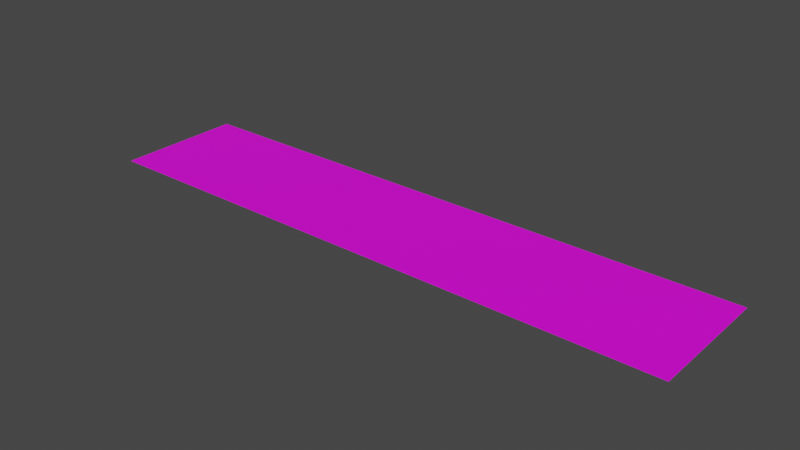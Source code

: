 # Source: ground.blend  (saved by Blender 2.93.21; exported with 4.5.12 LTS)
import bpy
from mathutils import Matrix  # noqa: F401  (used for matrix-valued properties, if any)

bpy.ops.wm.read_factory_settings(use_empty=True)
scene = bpy.context.scene
scene.name = 'Scene'

# ---- collections
col_collection = bpy.data.collections.new('Collection'); scene.collection.children.link(col_collection)

# ---- images (referenced by path relative to the original .blend; pixels are not part of the script)
import os
ASSET_DIR = os.environ.get("B2B_ASSET_DIR", "")  # directory of the original .blend (textures are referenced by path, not embedded)
HERE = os.path.dirname(os.path.abspath(__file__))  # packed textures are extracted next to this script under _unpacked/

def load_image(name, relpath, width, height, colorspace="sRGB"):
    """Load a texture the original file referenced (path relative to the .blend, or extracted next to this script)."""
    p = next((c for c in (os.path.join(HERE, relpath), os.path.join(ASSET_DIR, relpath)) if relpath and os.path.exists(c)), "")
    if p:
        img = bpy.data.images.load(p, check_existing=True)
        img.name = name
    else:  # same state as the original file: an image datablock whose file is absent (Cycles renders it pink)
        img = bpy.data.images.new(name, width, height)
        img.source = "FILE"
        img.filepath = "//" + (relpath or name)
    img.colorspace_settings.name = colorspace
    return img
img_ghiaia1_jpg_002 = load_image('ghiaia1.jpg.002', 'ghiaia1.jpg', 1024, 1024, 'sRGB')
img_ghiaia1_jpg_001 = load_image('ghiaia1.jpg.001', 'ghiaia1.jpg', 1024, 1024, 'sRGB')
img_ghiaia1_jpg_003 = load_image('ghiaia1.jpg.003', 'ghiaia1.jpg', 1024, 1024, 'sRGB')
img_ghiaia1_jpg_004 = load_image('ghiaia1.jpg.004', 'ghiaia1.jpg', 1024, 1024, 'sRGB')
img_ghiaia1_jpg_005 = load_image('ghiaia1.jpg.005', 'ghiaia1.jpg', 1024, 1024, 'sRGB')
img_ghiaia1_jpg_006 = load_image('ghiaia1.jpg.006', 'ghiaia1.jpg', 1024, 1024, 'sRGB')
img_ghiaia1_jpg_007 = load_image('ghiaia1.jpg.007', 'ghiaia1.jpg', 1024, 1024, 'sRGB')
img_ghiaia1_jpg_008 = load_image('ghiaia1.jpg.008', 'ghiaia1.jpg', 1024, 1024, 'sRGB')
img_grass_texture_jpg = load_image('grass-texture.jpg', 'grass-texture.jpg', 1024, 1024, 'sRGB')

# ---- materials (node trees are filled in below, after node groups)
mat_gravel = bpy.data.materials.new('gravel')
mat_gravel.use_transparent_shadow = False
mat_gravel_001 = bpy.data.materials.new('gravel.001')
mat_gravel_001.use_transparent_shadow = False
mat_gravel_002 = bpy.data.materials.new('gravel.002')
mat_gravel_002.use_transparent_shadow = False
mat_gravel_003 = bpy.data.materials.new('gravel.003')
mat_gravel_003.use_transparent_shadow = False
mat_gravel_004 = bpy.data.materials.new('gravel.004')
mat_gravel_004.use_transparent_shadow = False
mat_gravel_005 = bpy.data.materials.new('gravel.005')
mat_gravel_005.use_transparent_shadow = False
mat_gravel_006 = bpy.data.materials.new('gravel.006')
mat_gravel_006.use_transparent_shadow = False
mat_gravel_007 = bpy.data.materials.new('gravel.007')
mat_gravel_007.use_transparent_shadow = False
mat_campo = bpy.data.materials.new('campo')
mat_campo.use_transparent_shadow = False

# ---- material node trees
mat_gravel.use_nodes = True; mat_gravel.node_tree.nodes.clear()
_N = mat_gravel.node_tree.nodes; _L = mat_gravel.node_tree.links
n0 = _N.new('ShaderNodeBsdfPrincipled'); n0.name = 'Principled BSDF'; n0.location = (10, 300)
n0.distribution = 'GGX'
n0.subsurface_method = 'BURLEY'
n0.inputs[3].default_value = 1.45
n0.inputs[27].default_value = (0.0, 0.0, 0.0, 1.0)
n0.inputs[28].default_value = 1.0
n1 = _N.new('ShaderNodeOutputMaterial'); n1.name = 'Material Output'; n1.location = (300, 300)
n2 = _N.new('ShaderNodeTexImage'); n2.name = 'Image Texture'; n2.location = (-190, 260)
n2.image = img_ghiaia1_jpg_002
_L.new(n0.outputs[0], n1.inputs[0])
_L.new(n2.outputs[0], n0.inputs[0])
n1.is_active_output = True
mat_gravel_001.use_nodes = True; mat_gravel_001.node_tree.nodes.clear()
_N = mat_gravel_001.node_tree.nodes; _L = mat_gravel_001.node_tree.links
n0 = _N.new('ShaderNodeBsdfPrincipled'); n0.name = 'Principled BSDF'; n0.location = (10, 300)
n0.distribution = 'GGX'
n0.subsurface_method = 'BURLEY'
n0.inputs[3].default_value = 1.45
n0.inputs[27].default_value = (0.0, 0.0, 0.0, 1.0)
n0.inputs[28].default_value = 1.0
n1 = _N.new('ShaderNodeOutputMaterial'); n1.name = 'Material Output'; n1.location = (300, 300)
n2 = _N.new('ShaderNodeTexImage'); n2.name = 'Image Texture'; n2.location = (-190, 260)
n2.image = img_ghiaia1_jpg_001
_L.new(n0.outputs[0], n1.inputs[0])
_L.new(n2.outputs[0], n0.inputs[0])
n1.is_active_output = True
mat_gravel_002.use_nodes = True; mat_gravel_002.node_tree.nodes.clear()
_N = mat_gravel_002.node_tree.nodes; _L = mat_gravel_002.node_tree.links
n0 = _N.new('ShaderNodeBsdfPrincipled'); n0.name = 'Principled BSDF'; n0.location = (10, 300)
n0.distribution = 'GGX'
n0.subsurface_method = 'BURLEY'
n0.inputs[3].default_value = 1.45
n0.inputs[27].default_value = (0.0, 0.0, 0.0, 1.0)
n0.inputs[28].default_value = 1.0
n1 = _N.new('ShaderNodeOutputMaterial'); n1.name = 'Material Output'; n1.location = (300, 300)
n2 = _N.new('ShaderNodeTexImage'); n2.name = 'Image Texture'; n2.location = (-190, 260)
n2.image = img_ghiaia1_jpg_003
_L.new(n0.outputs[0], n1.inputs[0])
_L.new(n2.outputs[0], n0.inputs[0])
n1.is_active_output = True
mat_gravel_003.use_nodes = True; mat_gravel_003.node_tree.nodes.clear()
_N = mat_gravel_003.node_tree.nodes; _L = mat_gravel_003.node_tree.links
n0 = _N.new('ShaderNodeBsdfPrincipled'); n0.name = 'Principled BSDF'; n0.location = (10, 300)
n0.distribution = 'GGX'
n0.subsurface_method = 'BURLEY'
n0.inputs[3].default_value = 1.45
n0.inputs[27].default_value = (0.0, 0.0, 0.0, 1.0)
n0.inputs[28].default_value = 1.0
n1 = _N.new('ShaderNodeOutputMaterial'); n1.name = 'Material Output'; n1.location = (300, 300)
n2 = _N.new('ShaderNodeTexImage'); n2.name = 'Image Texture'; n2.location = (-190, 260)
n2.image = img_ghiaia1_jpg_004
_L.new(n0.outputs[0], n1.inputs[0])
_L.new(n2.outputs[0], n0.inputs[0])
n1.is_active_output = True
mat_gravel_004.use_nodes = True; mat_gravel_004.node_tree.nodes.clear()
_N = mat_gravel_004.node_tree.nodes; _L = mat_gravel_004.node_tree.links
n0 = _N.new('ShaderNodeBsdfPrincipled'); n0.name = 'Principled BSDF'; n0.location = (10, 300)
n0.distribution = 'GGX'
n0.subsurface_method = 'BURLEY'
n0.inputs[3].default_value = 1.45
n0.inputs[27].default_value = (0.0, 0.0, 0.0, 1.0)
n0.inputs[28].default_value = 1.0
n1 = _N.new('ShaderNodeOutputMaterial'); n1.name = 'Material Output'; n1.location = (300, 300)
n2 = _N.new('ShaderNodeTexImage'); n2.name = 'Image Texture'; n2.location = (-190, 260)
n2.image = img_ghiaia1_jpg_005
_L.new(n0.outputs[0], n1.inputs[0])
_L.new(n2.outputs[0], n0.inputs[0])
n1.is_active_output = True
mat_gravel_005.use_nodes = True; mat_gravel_005.node_tree.nodes.clear()
_N = mat_gravel_005.node_tree.nodes; _L = mat_gravel_005.node_tree.links
n0 = _N.new('ShaderNodeBsdfPrincipled'); n0.name = 'Principled BSDF'; n0.location = (10, 300)
n0.distribution = 'GGX'
n0.subsurface_method = 'BURLEY'
n0.inputs[3].default_value = 1.45
n0.inputs[27].default_value = (0.0, 0.0, 0.0, 1.0)
n0.inputs[28].default_value = 1.0
n1 = _N.new('ShaderNodeOutputMaterial'); n1.name = 'Material Output'; n1.location = (300, 300)
n2 = _N.new('ShaderNodeTexImage'); n2.name = 'Image Texture'; n2.location = (-190, 260)
n2.image = img_ghiaia1_jpg_006
_L.new(n0.outputs[0], n1.inputs[0])
_L.new(n2.outputs[0], n0.inputs[0])
n1.is_active_output = True
mat_gravel_006.use_nodes = True; mat_gravel_006.node_tree.nodes.clear()
_N = mat_gravel_006.node_tree.nodes; _L = mat_gravel_006.node_tree.links
n0 = _N.new('ShaderNodeBsdfPrincipled'); n0.name = 'Principled BSDF'; n0.location = (10, 300)
n0.distribution = 'GGX'
n0.subsurface_method = 'BURLEY'
n0.inputs[3].default_value = 1.45
n0.inputs[27].default_value = (0.0, 0.0, 0.0, 1.0)
n0.inputs[28].default_value = 1.0
n1 = _N.new('ShaderNodeOutputMaterial'); n1.name = 'Material Output'; n1.location = (300, 300)
n2 = _N.new('ShaderNodeTexImage'); n2.name = 'Image Texture'; n2.location = (-190, 260)
n2.image = img_ghiaia1_jpg_007
_L.new(n0.outputs[0], n1.inputs[0])
_L.new(n2.outputs[0], n0.inputs[0])
n1.is_active_output = True
mat_gravel_007.use_nodes = True; mat_gravel_007.node_tree.nodes.clear()
_N = mat_gravel_007.node_tree.nodes; _L = mat_gravel_007.node_tree.links
n0 = _N.new('ShaderNodeBsdfPrincipled'); n0.name = 'Principled BSDF'; n0.location = (10, 300)
n0.distribution = 'GGX'
n0.subsurface_method = 'BURLEY'
n0.inputs[3].default_value = 1.45
n0.inputs[27].default_value = (0.0, 0.0, 0.0, 1.0)
n0.inputs[28].default_value = 1.0
n1 = _N.new('ShaderNodeOutputMaterial'); n1.name = 'Material Output'; n1.location = (300, 300)
n2 = _N.new('ShaderNodeTexImage'); n2.name = 'Image Texture'; n2.location = (-190, 260)
n2.image = img_ghiaia1_jpg_008
_L.new(n0.outputs[0], n1.inputs[0])
_L.new(n2.outputs[0], n0.inputs[0])
n1.is_active_output = True
mat_campo.use_nodes = True; mat_campo.node_tree.nodes.clear()
_N = mat_campo.node_tree.nodes; _L = mat_campo.node_tree.links
n0 = _N.new('ShaderNodeBsdfPrincipled'); n0.name = 'Principled BSDF'; n0.location = (10, 300)
n0.distribution = 'GGX'
n0.subsurface_method = 'BURLEY'
n0.inputs[3].default_value = 1.45
n0.inputs[27].default_value = (0.0, 0.0, 0.0, 1.0)
n1 = _N.new('ShaderNodeOutputMaterial'); n1.name = 'Material Output'; n1.location = (300, 300)
n2 = _N.new('ShaderNodeTexImage'); n2.name = 'Image Texture'; n2.location = (-280, 260)
n2.image = img_grass_texture_jpg
_L.new(n0.outputs[0], n1.inputs[0])
_L.new(n2.outputs[0], n0.inputs[0])
n1.is_active_output = True

# ---- world
world_world = bpy.data.worlds.new('World'); scene.world = world_world
world_world.use_nodes = True; world_world.node_tree.nodes.clear()
_N = world_world.node_tree.nodes; _L = world_world.node_tree.links
n0 = _N.new('ShaderNodeOutputWorld'); n0.name = 'World Output'; n0.location = (300, 300)
n1 = _N.new('ShaderNodeBackground'); n1.name = 'Background'; n1.location = (10, 300)
n1.inputs[0].default_value = (0.05088, 0.05088, 0.05088, 1.0)
_L.new(n1.outputs[0], n0.inputs[0])
n0.is_active_output = True
world_world.color = (0.05088, 0.05088, 0.05088)
world_world.use_sun_shadow = False
world_world.sun_shadow_jitter_overblur = 0.0

# ---- meshes
me_plane = bpy.data.meshes.new('Plane')
me_plane.from_pydata([(-80.0, -16.0, 0.0), (80.0, -16.0, 0.0), (-80.0, 16.0, 0.0), (80.0, 16.0, 0.0)], [], [(0, 1, 3, 2)])
_uv = me_plane.uv_layers.new(name='UVMap')
_uv.uv.foreach_set('vector', [-2.0, 0.0, 3.0, 0.0, 3.0, 1.0, -2.0, 1.0])
me_plane.materials.append(mat_gravel)
me_plane.use_remesh_fix_poles = True
me_plane.use_remesh_preserve_attributes = False
me_plane.use_mirror_vertex_groups = False
me_plane.update()
me_plane_001 = bpy.data.meshes.new('Plane.001')
me_plane_001.from_pydata([(-80.0, -16.0, 0.0), (80.0, -16.0, 0.0), (-80.0, 16.0, 0.0), (80.0, 16.0, 0.0)], [], [(0, 1, 3, 2)])
_uv = me_plane_001.uv_layers.new(name='UVMap')
_uv.uv.foreach_set('vector', [-2.0, 0.0, 3.0, 0.0, 3.0, 1.0, -2.0, 1.0])
me_plane_001.materials.append(mat_gravel_001)
me_plane_001.use_remesh_fix_poles = True
me_plane_001.use_remesh_preserve_attributes = False
me_plane_001.use_mirror_vertex_groups = False
me_plane_001.update()
me_plane_002 = bpy.data.meshes.new('Plane.002')
me_plane_002.from_pydata([(-80.0, -16.0, 0.0), (80.0, -16.0, 0.0), (-80.0, 16.0, 0.0), (80.0, 16.0, 0.0)], [], [(0, 1, 3, 2)])
_uv = me_plane_002.uv_layers.new(name='UVMap')
_uv.uv.foreach_set('vector', [-2.0, 0.0, 3.0, 0.0, 3.0, 1.0, -2.0, 1.0])
me_plane_002.materials.append(mat_gravel_002)
me_plane_002.use_remesh_fix_poles = True
me_plane_002.use_remesh_preserve_attributes = False
me_plane_002.use_mirror_vertex_groups = False
me_plane_002.update()
me_plane_003 = bpy.data.meshes.new('Plane.003')
me_plane_003.from_pydata([(-80.0, -16.0, 0.0), (80.0, -16.0, 0.0), (-80.0, 16.0, 0.0), (80.0, 16.0, 0.0)], [], [(0, 1, 3, 2)])
_uv = me_plane_003.uv_layers.new(name='UVMap')
_uv.uv.foreach_set('vector', [-2.0, 0.0, 3.0, 0.0, 3.0, 1.0, -2.0, 1.0])
me_plane_003.materials.append(mat_gravel_003)
me_plane_003.use_remesh_fix_poles = True
me_plane_003.use_remesh_preserve_attributes = False
me_plane_003.use_mirror_vertex_groups = False
me_plane_003.update()
me_plane_004 = bpy.data.meshes.new('Plane.004')
me_plane_004.from_pydata([(-80.0, -16.0, 0.0), (80.0, -16.0, 0.0), (-80.0, 16.0, 0.0), (80.0, 16.0, 0.0)], [], [(0, 1, 3, 2)])
_uv = me_plane_004.uv_layers.new(name='UVMap')
_uv.uv.foreach_set('vector', [-2.0, 0.0, 3.0, 0.0, 3.0, 1.0, -2.0, 1.0])
me_plane_004.materials.append(mat_gravel_004)
me_plane_004.use_remesh_fix_poles = True
me_plane_004.use_remesh_preserve_attributes = False
me_plane_004.use_mirror_vertex_groups = False
me_plane_004.update()
me_plane_005 = bpy.data.meshes.new('Plane.005')
me_plane_005.from_pydata([(-80.0, -16.0, 0.0), (80.0, -16.0, 0.0), (-80.0, 16.0, 0.0), (80.0, 16.0, 0.0)], [], [(0, 1, 3, 2)])
_uv = me_plane_005.uv_layers.new(name='UVMap')
_uv.uv.foreach_set('vector', [-2.0, 0.0, 3.0, 0.0, 3.0, 1.0, -2.0, 1.0])
me_plane_005.materials.append(mat_gravel_005)
me_plane_005.use_remesh_fix_poles = True
me_plane_005.use_remesh_preserve_attributes = False
me_plane_005.use_mirror_vertex_groups = False
me_plane_005.update()
me_plane_006 = bpy.data.meshes.new('Plane.006')
me_plane_006.from_pydata([(-80.0, -16.0, 0.0), (80.0, -16.0, 0.0), (-80.0, 16.0, 0.0), (80.0, 16.0, 0.0)], [], [(0, 1, 3, 2)])
_uv = me_plane_006.uv_layers.new(name='UVMap')
_uv.uv.foreach_set('vector', [-2.0, 0.0, 3.0, 0.0, 3.0, 1.0, -2.0, 1.0])
me_plane_006.materials.append(mat_gravel_006)
me_plane_006.use_remesh_fix_poles = True
me_plane_006.use_remesh_preserve_attributes = False
me_plane_006.use_mirror_vertex_groups = False
me_plane_006.update()
me_plane_007 = bpy.data.meshes.new('Plane.007')
me_plane_007.from_pydata([(-80.0, -16.0, 0.0), (80.0, -16.0, 0.0), (-80.0, 16.0, 0.0), (80.0, 16.0, 0.0)], [], [(0, 1, 3, 2)])
_uv = me_plane_007.uv_layers.new(name='UVMap')
_uv.uv.foreach_set('vector', [-2.0, 0.0, 3.0, 0.0, 3.0, 1.0, -2.0, 1.0])
me_plane_007.materials.append(mat_gravel_007)
me_plane_007.use_remesh_fix_poles = True
me_plane_007.use_remesh_preserve_attributes = False
me_plane_007.use_mirror_vertex_groups = False
me_plane_007.update()
me_plane_008 = bpy.data.meshes.new('Plane.008')
me_plane_008.from_pydata([(-128.0, -128.0, 0.0), (128.0, -128.0, 0.0), (-128.0, 128.0, 0.0), (128.0, 128.0, 0.0)], [], [(0, 1, 3, 2)])
_uv = me_plane_008.uv_layers.new(name='UVMap')
_uv.uv.foreach_set('vector', [0.0, 0.0, 1.0, 0.0, 1.0, 1.0, 0.0, 1.0])
me_plane_008.materials.append(mat_campo)
me_plane_008.use_remesh_fix_poles = True
me_plane_008.use_remesh_preserve_attributes = False
me_plane_008.update()
me_plane_009 = bpy.data.meshes.new('Plane.009')
me_plane_009.from_pydata([(-128.0, -128.0, 0.0), (128.0, -128.0, 0.0), (-128.0, 128.0, 0.0), (128.0, 128.0, 0.0)], [], [(0, 1, 3, 2)])
_uv = me_plane_009.uv_layers.new(name='UVMap')
_uv.uv.foreach_set('vector', [0.0, 0.0, 1.0, 0.0, 1.0, 1.0, 0.0, 1.0])
me_plane_009.materials.append(mat_campo)
me_plane_009.use_remesh_fix_poles = True
me_plane_009.use_remesh_preserve_attributes = False
me_plane_009.update()
me_plane_010 = bpy.data.meshes.new('Plane.010')
me_plane_010.from_pydata([(-128.0, -128.0, 0.0), (128.0, -128.0, 0.0), (-128.0, 128.0, 0.0), (128.0, 128.0, 0.0)], [], [(0, 1, 3, 2)])
_uv = me_plane_010.uv_layers.new(name='UVMap')
_uv.uv.foreach_set('vector', [0.0, 0.0, 1.0, 0.0, 1.0, 1.0, 0.0, 1.0])
me_plane_010.materials.append(mat_campo)
me_plane_010.use_remesh_fix_poles = True
me_plane_010.use_remesh_preserve_attributes = False
me_plane_010.update()
me_plane_011 = bpy.data.meshes.new('Plane.011')
me_plane_011.from_pydata([(-128.0, -128.0, 0.0), (128.0, -128.0, 0.0), (-128.0, 128.0, 0.0), (128.0, 128.0, 0.0)], [], [(0, 1, 3, 2)])
_uv = me_plane_011.uv_layers.new(name='UVMap')
_uv.uv.foreach_set('vector', [0.0, 0.0, 1.0, 0.0, 1.0, 1.0, 0.0, 1.0])
me_plane_011.materials.append(mat_campo)
me_plane_011.use_remesh_fix_poles = True
me_plane_011.use_remesh_preserve_attributes = False
me_plane_011.update()

# ---- objects
ob_plane = bpy.data.objects.new('Plane', me_plane)
ob_plane_001 = bpy.data.objects.new('Plane.001', me_plane_001)
ob_plane_002 = bpy.data.objects.new('Plane.002', me_plane_002)
ob_plane_003 = bpy.data.objects.new('Plane.003', me_plane_003)
ob_plane_004 = bpy.data.objects.new('Plane.004', me_plane_004)
ob_plane_005 = bpy.data.objects.new('Plane.005', me_plane_005)
ob_plane_006 = bpy.data.objects.new('Plane.006', me_plane_006)
ob_plane_007 = bpy.data.objects.new('Plane.007', me_plane_007)
ob_plane_008 = bpy.data.objects.new('Plane.008', me_plane_008)
ob_plane_009 = bpy.data.objects.new('Plane.009', me_plane_009)
ob_plane_010 = bpy.data.objects.new('Plane.010', me_plane_010)
ob_plane_011 = bpy.data.objects.new('Plane.011', me_plane_011)

# ---- transforms, parenting, visibility, modifiers, constraints
ob_plane.location = (0.0, 16.0, -0.8)
ob_plane.lineart.crease_threshold = 0.0
ob_plane_001.location = (0.0, -16.0, -0.8)
ob_plane_001.lineart.crease_threshold = 0.0
ob_plane_002.location = (0.0, -48.0, -0.8)
ob_plane_002.lineart.crease_threshold = 0.0
ob_plane_003.location = (0.0, 48.0, -0.8)
ob_plane_003.lineart.crease_threshold = 0.0
ob_plane_004.location = (0.0, -80.0, -0.8)
ob_plane_004.lineart.crease_threshold = 0.0
ob_plane_005.location = (0.0, 80.0, -0.8)
ob_plane_005.lineart.crease_threshold = 0.0
ob_plane_006.location = (0.0, -112.0, -0.8)
ob_plane_006.lineart.crease_threshold = 0.0
ob_plane_007.location = (0.0, 112.0, -0.8)
ob_plane_007.lineart.crease_threshold = 0.0
ob_plane_008.location = (-208.0, 0.0, -0.8)
ob_plane_009.location = (-464.0, 0.0, -0.8)
ob_plane_010.location = (208.0, 0.0, -0.8)
ob_plane_011.location = (464.0, 0.0, -0.8)

# ---- collection membership
col_collection.objects.link(ob_plane)
col_collection.objects.link(ob_plane_001)
col_collection.objects.link(ob_plane_002)
col_collection.objects.link(ob_plane_003)
col_collection.objects.link(ob_plane_004)
col_collection.objects.link(ob_plane_005)
col_collection.objects.link(ob_plane_006)
col_collection.objects.link(ob_plane_007)
col_collection.objects.link(ob_plane_008)
col_collection.objects.link(ob_plane_009)
col_collection.objects.link(ob_plane_010)
col_collection.objects.link(ob_plane_011)

# ---- scene / render settings (as saved in the file)
scene.frame_start = 1; scene.frame_end = 250; scene.frame_set(1)
scene.render.engine = 'BLENDER_EEVEE_NEXT'
scene.cycles.use_denoising = False
scene.cycles.samples = 128
scene.cycles.sampling_pattern = 'TABULATED_SOBOL'
scene.cycles.use_adaptive_sampling = False
scene.cycles.use_light_tree = False
scene.view_settings.view_transform = 'Filmic'
bpy.context.view_layer.update()

# ---- added for rendering (the .blend has no active camera and no usable light): camera, sun
cam_auto = bpy.data.cameras.new('AutoCamera')
cam_auto.lens = 50.0
cam_auto.sensor_width = 36.0
cam_auto.clip_end = 19669.6
ob_auto_camera = bpy.data.objects.new('AutoCamera', cam_auto)
scene.collection.objects.link(ob_auto_camera)
ob_auto_camera.location = (1120.78, -1344.94, 895.824)
ob_auto_camera.rotation_euler = (1.09748, -7.21219e-08, 0.694738)
scene.camera = ob_auto_camera
light_auto_sun = bpy.data.lights.new('AutoSun', 'SUN')
light_auto_sun.energy = 3.0
light_auto_sun.angle = 0.0523599
ob_auto_sun = bpy.data.objects.new('AutoSun', light_auto_sun)
scene.collection.objects.link(ob_auto_sun)
ob_auto_sun.rotation_euler = (0.872665, 0.174533, 0.523599)
bpy.context.view_layer.update()
